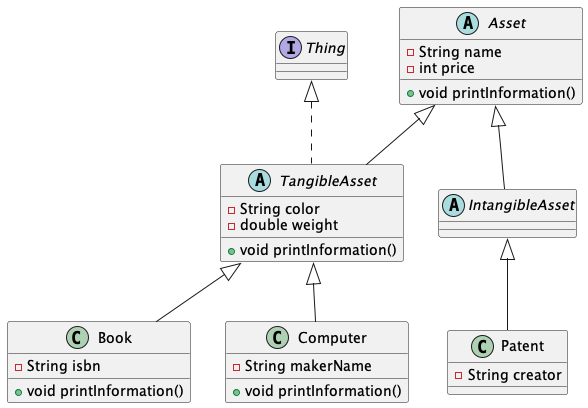

The diagram above was rendered by PlantUML. Its source (embedded in the PNG):
@startuml

interface Thing {
}

abstract class Asset {
-String name
-int price
+void printInformation()
}

abstract class TangibleAsset extends Asset implements Thing {
-String color
-double weight
+void printInformation()
}

abstract class IntangibleAsset extends Asset {
}

class Book extends TangibleAsset {
-String isbn
+void printInformation()
}

class Computer extends TangibleAsset {
-String makerName
+void printInformation()
}

class Patent extends IntangibleAsset {
-String creator
}

@enduml